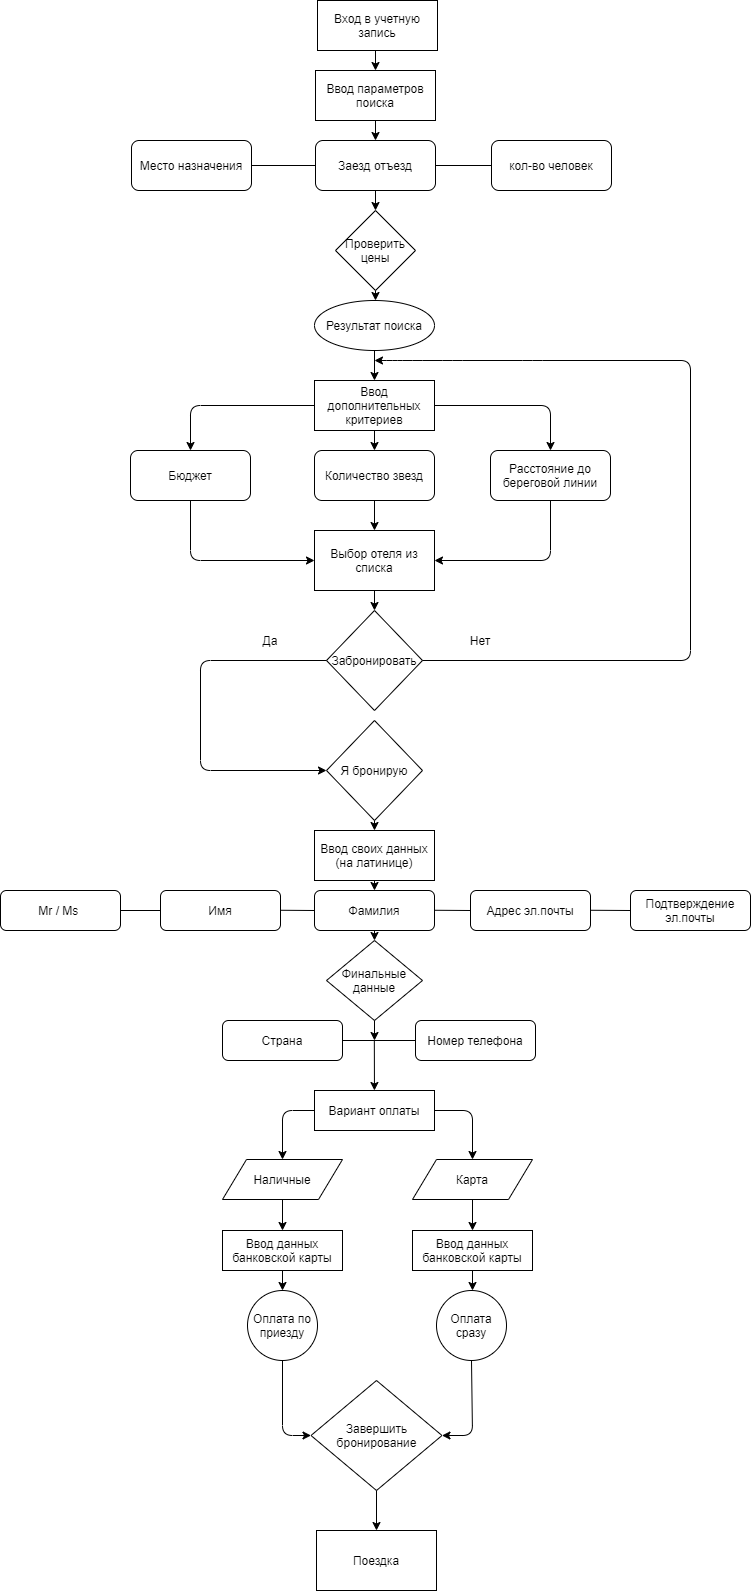

The diagram above was exported from draw.io. Its source (the exported page's mxGraphModel, read from the mxfile embedded in the PNG):
<mxGraphModel dx="1673" dy="876" grid="1" gridSize="10" guides="1" tooltips="1" connect="1" arrows="1" fold="1" page="1" pageScale="1" pageWidth="827" pageHeight="1169" math="0" shadow="0">
  <root>
    <mxCell id="0" />
    <mxCell id="1" parent="0" />
    <mxCell id="QXpZESkuUbUsnDf8TYVV-5" value="Ввод параметров поиска" style="rounded=0;whiteSpace=wrap;html=1;" vertex="1" parent="1">
      <mxGeometry x="353" y="80" width="120" height="50" as="geometry" />
    </mxCell>
    <mxCell id="QXpZESkuUbUsnDf8TYVV-14" value="Место назначения" style="rounded=1;whiteSpace=wrap;html=1;" vertex="1" parent="1">
      <mxGeometry x="169" y="150" width="120" height="50" as="geometry" />
    </mxCell>
    <mxCell id="QXpZESkuUbUsnDf8TYVV-15" value="Заезд отъезд" style="rounded=1;whiteSpace=wrap;html=1;" vertex="1" parent="1">
      <mxGeometry x="353" y="150" width="120" height="50" as="geometry" />
    </mxCell>
    <mxCell id="QXpZESkuUbUsnDf8TYVV-16" value="кол-во человек" style="rounded=1;whiteSpace=wrap;html=1;" vertex="1" parent="1">
      <mxGeometry x="529" y="150" width="120" height="50" as="geometry" />
    </mxCell>
    <mxCell id="QXpZESkuUbUsnDf8TYVV-21" value="" style="endArrow=classic;html=1;exitX=0.5;exitY=1;exitDx=0;exitDy=0;entryX=0.5;entryY=0;entryDx=0;entryDy=0;" edge="1" parent="1" source="QXpZESkuUbUsnDf8TYVV-5" target="QXpZESkuUbUsnDf8TYVV-15">
      <mxGeometry width="50" height="50" relative="1" as="geometry">
        <mxPoint x="469" y="210" as="sourcePoint" />
        <mxPoint x="519" y="160" as="targetPoint" />
      </mxGeometry>
    </mxCell>
    <mxCell id="QXpZESkuUbUsnDf8TYVV-22" value="" style="endArrow=none;html=1;exitX=1;exitY=0.5;exitDx=0;exitDy=0;entryX=0;entryY=0.5;entryDx=0;entryDy=0;" edge="1" parent="1" source="QXpZESkuUbUsnDf8TYVV-15" target="QXpZESkuUbUsnDf8TYVV-16">
      <mxGeometry width="50" height="50" relative="1" as="geometry">
        <mxPoint x="469" y="210" as="sourcePoint" />
        <mxPoint x="509" y="190" as="targetPoint" />
      </mxGeometry>
    </mxCell>
    <mxCell id="QXpZESkuUbUsnDf8TYVV-24" value="" style="endArrow=none;html=1;exitX=1;exitY=0.5;exitDx=0;exitDy=0;entryX=0;entryY=0.5;entryDx=0;entryDy=0;" edge="1" parent="1" source="QXpZESkuUbUsnDf8TYVV-14" target="QXpZESkuUbUsnDf8TYVV-15">
      <mxGeometry width="50" height="50" relative="1" as="geometry">
        <mxPoint x="469" y="210" as="sourcePoint" />
        <mxPoint x="519" y="160" as="targetPoint" />
      </mxGeometry>
    </mxCell>
    <mxCell id="QXpZESkuUbUsnDf8TYVV-25" value="Проверить цены" style="rhombus;whiteSpace=wrap;html=1;" vertex="1" parent="1">
      <mxGeometry x="373" y="220" width="80" height="80" as="geometry" />
    </mxCell>
    <mxCell id="QXpZESkuUbUsnDf8TYVV-29" value="" style="endArrow=classic;html=1;exitX=0.5;exitY=1;exitDx=0;exitDy=0;" edge="1" parent="1" source="QXpZESkuUbUsnDf8TYVV-15">
      <mxGeometry width="50" height="50" relative="1" as="geometry">
        <mxPoint x="469" y="340" as="sourcePoint" />
        <mxPoint x="413" y="220" as="targetPoint" />
      </mxGeometry>
    </mxCell>
    <mxCell id="QXpZESkuUbUsnDf8TYVV-31" value="" style="endArrow=classic;html=1;exitX=0.5;exitY=1;exitDx=0;exitDy=0;" edge="1" parent="1" source="QXpZESkuUbUsnDf8TYVV-25">
      <mxGeometry width="50" height="50" relative="1" as="geometry">
        <mxPoint x="469" y="270" as="sourcePoint" />
        <mxPoint x="413" y="310" as="targetPoint" />
      </mxGeometry>
    </mxCell>
    <mxCell id="QXpZESkuUbUsnDf8TYVV-40" value="" style="endArrow=classic;html=1;" edge="1" parent="1">
      <mxGeometry width="50" height="50" relative="1" as="geometry">
        <mxPoint x="413" y="60" as="sourcePoint" />
        <mxPoint x="413" y="80" as="targetPoint" />
      </mxGeometry>
    </mxCell>
    <mxCell id="QXpZESkuUbUsnDf8TYVV-46" value="Результат поиска" style="ellipse;whiteSpace=wrap;html=1;" vertex="1" parent="1">
      <mxGeometry x="352" y="310" width="120" height="50" as="geometry" />
    </mxCell>
    <mxCell id="QXpZESkuUbUsnDf8TYVV-47" value="Ввод дополнительных критериев" style="rounded=0;whiteSpace=wrap;html=1;" vertex="1" parent="1">
      <mxGeometry x="352" y="390" width="120" height="50" as="geometry" />
    </mxCell>
    <mxCell id="QXpZESkuUbUsnDf8TYVV-48" value="" style="endArrow=classic;html=1;exitX=0.5;exitY=1;exitDx=0;exitDy=0;entryX=0.5;entryY=0;entryDx=0;entryDy=0;" edge="1" parent="1" source="QXpZESkuUbUsnDf8TYVV-46" target="QXpZESkuUbUsnDf8TYVV-47">
      <mxGeometry width="50" height="50" relative="1" as="geometry">
        <mxPoint x="428" y="360" as="sourcePoint" />
        <mxPoint x="478" y="310" as="targetPoint" />
      </mxGeometry>
    </mxCell>
    <mxCell id="QXpZESkuUbUsnDf8TYVV-49" value="Бюджет" style="rounded=1;whiteSpace=wrap;html=1;" vertex="1" parent="1">
      <mxGeometry x="168" y="460" width="120" height="50" as="geometry" />
    </mxCell>
    <mxCell id="QXpZESkuUbUsnDf8TYVV-50" value="Количество звезд" style="rounded=1;whiteSpace=wrap;html=1;" vertex="1" parent="1">
      <mxGeometry x="352" y="460" width="120" height="50" as="geometry" />
    </mxCell>
    <mxCell id="QXpZESkuUbUsnDf8TYVV-51" value="Расстояние до береговой линии" style="rounded=1;whiteSpace=wrap;html=1;" vertex="1" parent="1">
      <mxGeometry x="528" y="460" width="120" height="50" as="geometry" />
    </mxCell>
    <mxCell id="QXpZESkuUbUsnDf8TYVV-52" value="" style="endArrow=classic;html=1;exitX=0.5;exitY=1;exitDx=0;exitDy=0;entryX=0.5;entryY=0;entryDx=0;entryDy=0;" edge="1" parent="1" source="QXpZESkuUbUsnDf8TYVV-47" target="QXpZESkuUbUsnDf8TYVV-50">
      <mxGeometry width="50" height="50" relative="1" as="geometry">
        <mxPoint x="428" y="490" as="sourcePoint" />
        <mxPoint x="478" y="440" as="targetPoint" />
      </mxGeometry>
    </mxCell>
    <mxCell id="QXpZESkuUbUsnDf8TYVV-57" value="" style="endArrow=classic;html=1;exitX=0.5;exitY=1;exitDx=0;exitDy=0;entryX=0.5;entryY=0;entryDx=0;entryDy=0;" edge="1" parent="1" source="QXpZESkuUbUsnDf8TYVV-50">
      <mxGeometry width="50" height="50" relative="1" as="geometry">
        <mxPoint x="408" y="430" as="sourcePoint" />
        <mxPoint x="412" y="540" as="targetPoint" />
      </mxGeometry>
    </mxCell>
    <mxCell id="QXpZESkuUbUsnDf8TYVV-59" value="Выбор отеля из списка" style="rounded=0;whiteSpace=wrap;html=1;" vertex="1" parent="1">
      <mxGeometry x="352" y="540" width="120" height="60" as="geometry" />
    </mxCell>
    <mxCell id="QXpZESkuUbUsnDf8TYVV-60" value="Забронировать" style="rhombus;whiteSpace=wrap;html=1;" vertex="1" parent="1">
      <mxGeometry x="364" y="620" width="96" height="100" as="geometry" />
    </mxCell>
    <mxCell id="QXpZESkuUbUsnDf8TYVV-62" value="" style="endArrow=classic;html=1;exitX=0;exitY=0.5;exitDx=0;exitDy=0;entryX=0;entryY=0.5;entryDx=0;entryDy=0;" edge="1" parent="1" source="QXpZESkuUbUsnDf8TYVV-60" target="QXpZESkuUbUsnDf8TYVV-67">
      <mxGeometry width="50" height="50" relative="1" as="geometry">
        <mxPoint x="408" y="630" as="sourcePoint" />
        <mxPoint x="238" y="770" as="targetPoint" />
        <Array as="points">
          <mxPoint x="238" y="670" />
          <mxPoint x="238" y="780" />
        </Array>
      </mxGeometry>
    </mxCell>
    <mxCell id="QXpZESkuUbUsnDf8TYVV-63" value="" style="endArrow=classic;html=1;exitX=0.5;exitY=1;exitDx=0;exitDy=0;entryX=0.5;entryY=0;entryDx=0;entryDy=0;" edge="1" parent="1" source="QXpZESkuUbUsnDf8TYVV-59" target="QXpZESkuUbUsnDf8TYVV-60">
      <mxGeometry width="50" height="50" relative="1" as="geometry">
        <mxPoint x="408" y="630" as="sourcePoint" />
        <mxPoint x="458" y="580" as="targetPoint" />
      </mxGeometry>
    </mxCell>
    <mxCell id="QXpZESkuUbUsnDf8TYVV-64" value="" style="endArrow=classic;html=1;exitX=1;exitY=0.5;exitDx=0;exitDy=0;" edge="1" parent="1" source="QXpZESkuUbUsnDf8TYVV-60">
      <mxGeometry width="50" height="50" relative="1" as="geometry">
        <mxPoint x="408" y="630" as="sourcePoint" />
        <mxPoint x="412" y="370" as="targetPoint" />
        <Array as="points">
          <mxPoint x="728" y="670" />
          <mxPoint x="728" y="370" />
          <mxPoint x="570" y="370" />
          <mxPoint x="490" y="370" />
          <mxPoint x="450" y="370" />
          <mxPoint x="430" y="370" />
        </Array>
      </mxGeometry>
    </mxCell>
    <mxCell id="QXpZESkuUbUsnDf8TYVV-65" value="Да" style="text;html=1;strokeColor=none;fillColor=none;align=center;verticalAlign=middle;whiteSpace=wrap;rounded=0;" vertex="1" parent="1">
      <mxGeometry x="288" y="640" width="40" height="20" as="geometry" />
    </mxCell>
    <mxCell id="QXpZESkuUbUsnDf8TYVV-66" value="Нет" style="text;html=1;strokeColor=none;fillColor=none;align=center;verticalAlign=middle;whiteSpace=wrap;rounded=0;" vertex="1" parent="1">
      <mxGeometry x="498" y="640" width="40" height="20" as="geometry" />
    </mxCell>
    <mxCell id="QXpZESkuUbUsnDf8TYVV-67" value="Я бронирую" style="rhombus;whiteSpace=wrap;html=1;" vertex="1" parent="1">
      <mxGeometry x="364" y="730" width="96" height="100" as="geometry" />
    </mxCell>
    <mxCell id="QXpZESkuUbUsnDf8TYVV-69" value="Ввод своих данных (на латинице)" style="rounded=0;whiteSpace=wrap;html=1;" vertex="1" parent="1">
      <mxGeometry x="352" y="840" width="120" height="50" as="geometry" />
    </mxCell>
    <mxCell id="QXpZESkuUbUsnDf8TYVV-70" value="Mr / Ms&amp;nbsp;" style="rounded=1;whiteSpace=wrap;html=1;" vertex="1" parent="1">
      <mxGeometry x="38" y="900" width="120" height="40" as="geometry" />
    </mxCell>
    <mxCell id="QXpZESkuUbUsnDf8TYVV-71" value="Имя" style="rounded=1;whiteSpace=wrap;html=1;" vertex="1" parent="1">
      <mxGeometry x="198" y="900" width="120" height="40" as="geometry" />
    </mxCell>
    <mxCell id="QXpZESkuUbUsnDf8TYVV-72" value="Фамилия" style="rounded=1;whiteSpace=wrap;html=1;" vertex="1" parent="1">
      <mxGeometry x="352" y="900" width="120" height="40" as="geometry" />
    </mxCell>
    <mxCell id="QXpZESkuUbUsnDf8TYVV-73" value="Адрес эл.почты" style="rounded=1;whiteSpace=wrap;html=1;" vertex="1" parent="1">
      <mxGeometry x="508" y="900" width="120" height="40" as="geometry" />
    </mxCell>
    <mxCell id="QXpZESkuUbUsnDf8TYVV-74" value="Подтверждение эл.почты" style="rounded=1;whiteSpace=wrap;html=1;" vertex="1" parent="1">
      <mxGeometry x="668" y="900" width="120" height="40" as="geometry" />
    </mxCell>
    <mxCell id="QXpZESkuUbUsnDf8TYVV-75" value="" style="endArrow=none;html=1;exitX=1;exitY=0.5;exitDx=0;exitDy=0;entryX=0;entryY=0.5;entryDx=0;entryDy=0;" edge="1" parent="1" source="QXpZESkuUbUsnDf8TYVV-70" target="QXpZESkuUbUsnDf8TYVV-71">
      <mxGeometry width="50" height="50" relative="1" as="geometry">
        <mxPoint x="408" y="930" as="sourcePoint" />
        <mxPoint x="458" y="880" as="targetPoint" />
      </mxGeometry>
    </mxCell>
    <mxCell id="QXpZESkuUbUsnDf8TYVV-76" value="" style="endArrow=none;html=1;exitX=1;exitY=0.5;exitDx=0;exitDy=0;entryX=0;entryY=0.5;entryDx=0;entryDy=0;" edge="1" parent="1" target="QXpZESkuUbUsnDf8TYVV-72">
      <mxGeometry width="50" height="50" relative="1" as="geometry">
        <mxPoint x="318" y="919.76" as="sourcePoint" />
        <mxPoint x="348" y="920" as="targetPoint" />
      </mxGeometry>
    </mxCell>
    <mxCell id="QXpZESkuUbUsnDf8TYVV-77" value="" style="endArrow=none;html=1;exitX=1;exitY=0.5;exitDx=0;exitDy=0;entryX=0;entryY=0.5;entryDx=0;entryDy=0;" edge="1" parent="1" target="QXpZESkuUbUsnDf8TYVV-73">
      <mxGeometry width="50" height="50" relative="1" as="geometry">
        <mxPoint x="472" y="919.76" as="sourcePoint" />
        <mxPoint x="498" y="920" as="targetPoint" />
      </mxGeometry>
    </mxCell>
    <mxCell id="QXpZESkuUbUsnDf8TYVV-78" value="" style="endArrow=none;html=1;exitX=1;exitY=0.5;exitDx=0;exitDy=0;entryX=0;entryY=0.5;entryDx=0;entryDy=0;" edge="1" parent="1" target="QXpZESkuUbUsnDf8TYVV-74">
      <mxGeometry width="50" height="50" relative="1" as="geometry">
        <mxPoint x="628" y="919.76" as="sourcePoint" />
        <mxPoint x="664" y="920" as="targetPoint" />
      </mxGeometry>
    </mxCell>
    <mxCell id="QXpZESkuUbUsnDf8TYVV-79" value="" style="endArrow=classic;html=1;exitX=0.5;exitY=1;exitDx=0;exitDy=0;" edge="1" parent="1" source="QXpZESkuUbUsnDf8TYVV-69">
      <mxGeometry width="50" height="50" relative="1" as="geometry">
        <mxPoint x="388" y="980" as="sourcePoint" />
        <mxPoint x="412" y="900" as="targetPoint" />
      </mxGeometry>
    </mxCell>
    <mxCell id="QXpZESkuUbUsnDf8TYVV-80" value="" style="endArrow=classic;html=1;exitX=0.5;exitY=1;exitDx=0;exitDy=0;entryX=0.5;entryY=0;entryDx=0;entryDy=0;" edge="1" parent="1" source="QXpZESkuUbUsnDf8TYVV-67" target="QXpZESkuUbUsnDf8TYVV-69">
      <mxGeometry width="50" height="50" relative="1" as="geometry">
        <mxPoint x="348" y="900" as="sourcePoint" />
        <mxPoint x="398" y="850" as="targetPoint" />
      </mxGeometry>
    </mxCell>
    <mxCell id="QXpZESkuUbUsnDf8TYVV-81" value="Финальные данные" style="rhombus;whiteSpace=wrap;html=1;" vertex="1" parent="1">
      <mxGeometry x="364" y="950" width="96" height="80" as="geometry" />
    </mxCell>
    <mxCell id="QXpZESkuUbUsnDf8TYVV-82" value="" style="endArrow=classic;html=1;exitX=0.5;exitY=1;exitDx=0;exitDy=0;entryX=0.5;entryY=0;entryDx=0;entryDy=0;" edge="1" parent="1" source="QXpZESkuUbUsnDf8TYVV-72" target="QXpZESkuUbUsnDf8TYVV-81">
      <mxGeometry width="50" height="50" relative="1" as="geometry">
        <mxPoint x="150" y="900" as="sourcePoint" />
        <mxPoint x="200" y="850" as="targetPoint" />
      </mxGeometry>
    </mxCell>
    <mxCell id="QXpZESkuUbUsnDf8TYVV-84" value="Страна" style="rounded=1;whiteSpace=wrap;html=1;" vertex="1" parent="1">
      <mxGeometry x="260" y="1030" width="120" height="40" as="geometry" />
    </mxCell>
    <mxCell id="QXpZESkuUbUsnDf8TYVV-85" value="Номер телефона" style="rounded=1;whiteSpace=wrap;html=1;" vertex="1" parent="1">
      <mxGeometry x="453" y="1030" width="120" height="40" as="geometry" />
    </mxCell>
    <mxCell id="QXpZESkuUbUsnDf8TYVV-86" value="" style="endArrow=none;html=1;entryX=0;entryY=0.5;entryDx=0;entryDy=0;exitX=1;exitY=0.5;exitDx=0;exitDy=0;" edge="1" parent="1" source="QXpZESkuUbUsnDf8TYVV-84" target="QXpZESkuUbUsnDf8TYVV-85">
      <mxGeometry width="50" height="50" relative="1" as="geometry">
        <mxPoint x="320" y="1170" as="sourcePoint" />
        <mxPoint x="370" y="1120" as="targetPoint" />
      </mxGeometry>
    </mxCell>
    <mxCell id="QXpZESkuUbUsnDf8TYVV-87" value="" style="endArrow=classic;html=1;exitX=0.5;exitY=1;exitDx=0;exitDy=0;" edge="1" parent="1" source="QXpZESkuUbUsnDf8TYVV-81">
      <mxGeometry width="50" height="50" relative="1" as="geometry">
        <mxPoint x="320" y="1170" as="sourcePoint" />
        <mxPoint x="412" y="1050" as="targetPoint" />
      </mxGeometry>
    </mxCell>
    <mxCell id="QXpZESkuUbUsnDf8TYVV-88" value="Вариант оплаты" style="rounded=0;whiteSpace=wrap;html=1;" vertex="1" parent="1">
      <mxGeometry x="352" y="1100" width="120" height="40" as="geometry" />
    </mxCell>
    <mxCell id="QXpZESkuUbUsnDf8TYVV-89" value="Наличные" style="shape=parallelogram;perimeter=parallelogramPerimeter;whiteSpace=wrap;html=1;" vertex="1" parent="1">
      <mxGeometry x="260" y="1169" width="120" height="40" as="geometry" />
    </mxCell>
    <mxCell id="QXpZESkuUbUsnDf8TYVV-90" value="Карта" style="shape=parallelogram;perimeter=parallelogramPerimeter;whiteSpace=wrap;html=1;" vertex="1" parent="1">
      <mxGeometry x="450" y="1169" width="120" height="40" as="geometry" />
    </mxCell>
    <mxCell id="QXpZESkuUbUsnDf8TYVV-91" value="" style="endArrow=classic;html=1;entryX=0.5;entryY=0;entryDx=0;entryDy=0;exitX=0;exitY=0.5;exitDx=0;exitDy=0;" edge="1" parent="1" source="QXpZESkuUbUsnDf8TYVV-88" target="QXpZESkuUbUsnDf8TYVV-89">
      <mxGeometry width="50" height="50" relative="1" as="geometry">
        <mxPoint x="350" y="1120" as="sourcePoint" />
        <mxPoint x="230" y="1110" as="targetPoint" />
        <Array as="points">
          <mxPoint x="320" y="1120" />
        </Array>
      </mxGeometry>
    </mxCell>
    <mxCell id="QXpZESkuUbUsnDf8TYVV-92" value="" style="endArrow=classic;html=1;entryX=0.5;entryY=0;entryDx=0;entryDy=0;exitX=1;exitY=0.5;exitDx=0;exitDy=0;" edge="1" parent="1" source="QXpZESkuUbUsnDf8TYVV-88" target="QXpZESkuUbUsnDf8TYVV-90">
      <mxGeometry width="50" height="50" relative="1" as="geometry">
        <mxPoint x="490" y="1120" as="sourcePoint" />
        <mxPoint x="490" y="1110" as="targetPoint" />
        <Array as="points">
          <mxPoint x="510" y="1120" />
        </Array>
      </mxGeometry>
    </mxCell>
    <mxCell id="QXpZESkuUbUsnDf8TYVV-94" value="" style="endArrow=classic;html=1;exitX=0.5;exitY=1;exitDx=0;exitDy=0;" edge="1" parent="1" target="QXpZESkuUbUsnDf8TYVV-88">
      <mxGeometry width="50" height="50" relative="1" as="geometry">
        <mxPoint x="411.83" y="1049.9999999999998" as="sourcePoint" />
        <mxPoint x="411.83" y="1069.9999999999998" as="targetPoint" />
      </mxGeometry>
    </mxCell>
    <mxCell id="QXpZESkuUbUsnDf8TYVV-95" value="Ввод данных банковской карты" style="rounded=0;whiteSpace=wrap;html=1;" vertex="1" parent="1">
      <mxGeometry x="260" y="1240" width="120" height="40" as="geometry" />
    </mxCell>
    <mxCell id="QXpZESkuUbUsnDf8TYVV-98" value="Оплата сразу" style="ellipse;whiteSpace=wrap;html=1;aspect=fixed;" vertex="1" parent="1">
      <mxGeometry x="474" y="1300" width="70" height="70" as="geometry" />
    </mxCell>
    <mxCell id="QXpZESkuUbUsnDf8TYVV-100" value="Оплата по приезду" style="ellipse;whiteSpace=wrap;html=1;aspect=fixed;" vertex="1" parent="1">
      <mxGeometry x="285" y="1300" width="70" height="70" as="geometry" />
    </mxCell>
    <mxCell id="QXpZESkuUbUsnDf8TYVV-106" value="Завершить бронирование" style="rhombus;whiteSpace=wrap;html=1;" vertex="1" parent="1">
      <mxGeometry x="348.5" y="1390" width="131" height="110" as="geometry" />
    </mxCell>
    <mxCell id="QXpZESkuUbUsnDf8TYVV-107" value="" style="endArrow=classic;html=1;entryX=0;entryY=0.5;entryDx=0;entryDy=0;exitX=0.5;exitY=1;exitDx=0;exitDy=0;" edge="1" parent="1" source="QXpZESkuUbUsnDf8TYVV-100" target="QXpZESkuUbUsnDf8TYVV-106">
      <mxGeometry width="50" height="50" relative="1" as="geometry">
        <mxPoint x="310" y="1370" as="sourcePoint" />
        <mxPoint x="360" y="1320" as="targetPoint" />
        <Array as="points">
          <mxPoint x="320" y="1445" />
        </Array>
      </mxGeometry>
    </mxCell>
    <mxCell id="QXpZESkuUbUsnDf8TYVV-108" value="" style="endArrow=classic;html=1;exitX=0.5;exitY=1;exitDx=0;exitDy=0;entryX=1;entryY=0.5;entryDx=0;entryDy=0;" edge="1" parent="1" source="QXpZESkuUbUsnDf8TYVV-98" target="QXpZESkuUbUsnDf8TYVV-106">
      <mxGeometry width="50" height="50" relative="1" as="geometry">
        <mxPoint x="310" y="1370" as="sourcePoint" />
        <mxPoint x="360" y="1320" as="targetPoint" />
        <Array as="points">
          <mxPoint x="510" y="1445" />
        </Array>
      </mxGeometry>
    </mxCell>
    <mxCell id="QXpZESkuUbUsnDf8TYVV-109" value="Вход в учетную запись" style="rounded=0;whiteSpace=wrap;html=1;" vertex="1" parent="1">
      <mxGeometry x="355" y="10" width="120" height="50" as="geometry" />
    </mxCell>
    <mxCell id="QXpZESkuUbUsnDf8TYVV-112" value="Поездка" style="rounded=0;whiteSpace=wrap;html=1;" vertex="1" parent="1">
      <mxGeometry x="354" y="1540" width="120" height="60" as="geometry" />
    </mxCell>
    <mxCell id="QXpZESkuUbUsnDf8TYVV-113" value="" style="endArrow=classic;html=1;exitX=0.5;exitY=1;exitDx=0;exitDy=0;entryX=0.5;entryY=0;entryDx=0;entryDy=0;" edge="1" parent="1" source="QXpZESkuUbUsnDf8TYVV-106" target="QXpZESkuUbUsnDf8TYVV-112">
      <mxGeometry width="50" height="50" relative="1" as="geometry">
        <mxPoint x="430" y="1580" as="sourcePoint" />
        <mxPoint x="480" y="1530" as="targetPoint" />
      </mxGeometry>
    </mxCell>
    <mxCell id="QXpZESkuUbUsnDf8TYVV-114" value="" style="endArrow=classic;html=1;exitX=0;exitY=0.5;exitDx=0;exitDy=0;entryX=0.5;entryY=0;entryDx=0;entryDy=0;" edge="1" parent="1" source="QXpZESkuUbUsnDf8TYVV-47" target="QXpZESkuUbUsnDf8TYVV-49">
      <mxGeometry width="50" height="50" relative="1" as="geometry">
        <mxPoint x="470" y="600" as="sourcePoint" />
        <mxPoint x="520" y="550" as="targetPoint" />
        <Array as="points">
          <mxPoint x="228" y="415" />
        </Array>
      </mxGeometry>
    </mxCell>
    <mxCell id="QXpZESkuUbUsnDf8TYVV-118" value="Ввод данных банковской карты" style="rounded=0;whiteSpace=wrap;html=1;" vertex="1" parent="1">
      <mxGeometry x="450" y="1240" width="120" height="40" as="geometry" />
    </mxCell>
    <mxCell id="QXpZESkuUbUsnDf8TYVV-121" value="" style="endArrow=classic;html=1;exitX=0.5;exitY=1;exitDx=0;exitDy=0;entryX=0.5;entryY=0;entryDx=0;entryDy=0;" edge="1" parent="1" source="QXpZESkuUbUsnDf8TYVV-89" target="QXpZESkuUbUsnDf8TYVV-95">
      <mxGeometry width="50" height="50" relative="1" as="geometry">
        <mxPoint x="470" y="1400" as="sourcePoint" />
        <mxPoint x="520" y="1350" as="targetPoint" />
      </mxGeometry>
    </mxCell>
    <mxCell id="QXpZESkuUbUsnDf8TYVV-122" value="" style="endArrow=classic;html=1;exitX=0.5;exitY=1;exitDx=0;exitDy=0;entryX=0.5;entryY=0;entryDx=0;entryDy=0;" edge="1" parent="1" source="QXpZESkuUbUsnDf8TYVV-90" target="QXpZESkuUbUsnDf8TYVV-118">
      <mxGeometry width="50" height="50" relative="1" as="geometry">
        <mxPoint x="470" y="1400" as="sourcePoint" />
        <mxPoint x="520" y="1350" as="targetPoint" />
      </mxGeometry>
    </mxCell>
    <mxCell id="QXpZESkuUbUsnDf8TYVV-123" value="" style="endArrow=classic;html=1;exitX=0.5;exitY=1;exitDx=0;exitDy=0;entryX=0.5;entryY=0;entryDx=0;entryDy=0;" edge="1" parent="1" source="QXpZESkuUbUsnDf8TYVV-95" target="QXpZESkuUbUsnDf8TYVV-100">
      <mxGeometry width="50" height="50" relative="1" as="geometry">
        <mxPoint x="470" y="1400" as="sourcePoint" />
        <mxPoint x="520" y="1350" as="targetPoint" />
      </mxGeometry>
    </mxCell>
    <mxCell id="QXpZESkuUbUsnDf8TYVV-124" value="" style="endArrow=classic;html=1;exitX=0.5;exitY=1;exitDx=0;exitDy=0;" edge="1" parent="1" source="QXpZESkuUbUsnDf8TYVV-118">
      <mxGeometry width="50" height="50" relative="1" as="geometry">
        <mxPoint x="470" y="1400" as="sourcePoint" />
        <mxPoint x="510" y="1300" as="targetPoint" />
      </mxGeometry>
    </mxCell>
    <mxCell id="QXpZESkuUbUsnDf8TYVV-125" value="" style="endArrow=classic;html=1;exitX=1;exitY=0.5;exitDx=0;exitDy=0;entryX=0.5;entryY=0;entryDx=0;entryDy=0;" edge="1" parent="1" source="QXpZESkuUbUsnDf8TYVV-47" target="QXpZESkuUbUsnDf8TYVV-51">
      <mxGeometry width="50" height="50" relative="1" as="geometry">
        <mxPoint x="470" y="600" as="sourcePoint" />
        <mxPoint x="520" y="550" as="targetPoint" />
        <Array as="points">
          <mxPoint x="588" y="415" />
        </Array>
      </mxGeometry>
    </mxCell>
    <mxCell id="QXpZESkuUbUsnDf8TYVV-126" value="" style="endArrow=classic;html=1;exitX=0.5;exitY=1;exitDx=0;exitDy=0;entryX=0;entryY=0.5;entryDx=0;entryDy=0;" edge="1" parent="1" source="QXpZESkuUbUsnDf8TYVV-49" target="QXpZESkuUbUsnDf8TYVV-59">
      <mxGeometry width="50" height="50" relative="1" as="geometry">
        <mxPoint x="440" y="540" as="sourcePoint" />
        <mxPoint x="490" y="490" as="targetPoint" />
        <Array as="points">
          <mxPoint x="228" y="570" />
        </Array>
      </mxGeometry>
    </mxCell>
    <mxCell id="QXpZESkuUbUsnDf8TYVV-127" value="" style="endArrow=classic;html=1;exitX=0.5;exitY=1;exitDx=0;exitDy=0;entryX=1;entryY=0.5;entryDx=0;entryDy=0;" edge="1" parent="1" source="QXpZESkuUbUsnDf8TYVV-51" target="QXpZESkuUbUsnDf8TYVV-59">
      <mxGeometry width="50" height="50" relative="1" as="geometry">
        <mxPoint x="440" y="540" as="sourcePoint" />
        <mxPoint x="490" y="490" as="targetPoint" />
        <Array as="points">
          <mxPoint x="588" y="570" />
        </Array>
      </mxGeometry>
    </mxCell>
  </root>
</mxGraphModel>